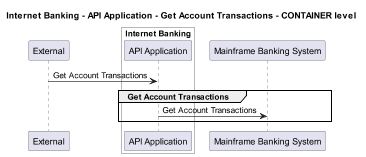

The diagram above was rendered by PlantUML. Its source (embedded in the PNG):
@startuml
!pragma layout smetana
skinparam dpi 60

title Internet Banking - API Application - Get Account Transactions - CONTAINER level

participant "External" as C4InterFlow.SoftwareSystems.ExternalSystem

box "Internet Banking" #White
    participant "API Application" as BigBankPlc.SoftwareSystems.InternetBanking.Containers.APIApplication
end box

participant "Mainframe Banking System" as BigBankPlc.SoftwareSystems.MainframeBankingSystem

C4InterFlow.SoftwareSystems.ExternalSystem -> BigBankPlc.SoftwareSystems.InternetBanking.Containers.APIApplication : Get Account Transactions
group Get Account Transactions
BigBankPlc.SoftwareSystems.InternetBanking.Containers.APIApplication -> BigBankPlc.SoftwareSystems.MainframeBankingSystem : Get Account Transactions
end


@enduml